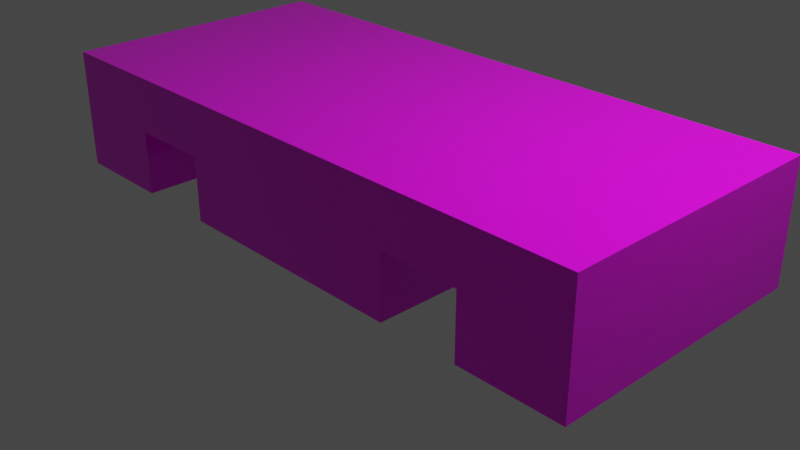 # Source: new_table2.blend  (saved by Blender 2.82.7; exported with 4.5.12 LTS)
import bpy
from mathutils import Matrix  # noqa: F401  (used for matrix-valued properties, if any)

bpy.ops.wm.read_factory_settings(use_empty=True)
scene = bpy.context.scene
scene.name = 'Scene'

# ---- collections
col_collection = bpy.data.collections.new('Collection'); scene.collection.children.link(col_collection)

# ---- images (referenced by path relative to the original .blend; pixels are not part of the script)
import os
ASSET_DIR = os.environ.get("B2B_ASSET_DIR", "")  # directory of the original .blend (textures are referenced by path, not embedded)
HERE = os.path.dirname(os.path.abspath(__file__))  # packed textures are extracted next to this script under _unpacked/

def load_image(name, relpath, width, height, colorspace="sRGB"):
    """Load a texture the original file referenced (path relative to the .blend, or extracted next to this script)."""
    p = next((c for c in (os.path.join(HERE, relpath), os.path.join(ASSET_DIR, relpath)) if relpath and os.path.exists(c)), "")
    if p:
        img = bpy.data.images.load(p, check_existing=True)
        img.name = name
    else:  # same state as the original file: an image datablock whose file is absent (Cycles renders it pink)
        img = bpy.data.images.new(name, width, height)
        img.source = "FILE"
        img.filepath = "//" + (relpath or name)
    img.colorspace_settings.name = colorspace
    return img
img_wood_texture_jpg_001 = load_image('wood_texture.jpg.001', 'wood_texture.jpg', 1024, 1024, 'sRGB')

# ---- materials (node trees are filled in below, after node groups)
mat_top = bpy.data.materials.new('top')
mat_top.alpha_threshold = 0.0
mat_top.use_transparent_shadow = False
mat_top.line_color = (0.0, 0.0, 0.0, 1.0)
mat_leg = bpy.data.materials.new('leg')
mat_leg.use_transparent_shadow = False

# ---- material node trees
mat_top.use_nodes = True; mat_top.node_tree.nodes.clear()
_N = mat_top.node_tree.nodes; _L = mat_top.node_tree.links
n0 = _N.new('ShaderNodeBsdfPrincipled'); n0.name = 'Principled BSDF'; n0.location = (10, 300)
n0.distribution = 'GGX'
n0.subsurface_method = 'BURLEY'
n0.inputs[2].default_value = 0.2
n0.inputs[3].default_value = 1.45
n0.inputs[27].default_value = (0.0, 0.0, 0.0, 1.0)
n0.inputs[28].default_value = 1.0
n1 = _N.new('ShaderNodeOutputMaterial'); n1.name = 'Material Output'; n1.location = (637, 266)
n2 = _N.new('ShaderNodeTexImage'); n2.name = 'Image Texture'; n2.location = (-280, 280)
n2.image = img_wood_texture_jpg_001
_L.new(n0.outputs[0], n1.inputs[0])
_L.new(n2.outputs[0], n0.inputs[0])
n1.is_active_output = True
mat_leg.use_nodes = True; mat_leg.node_tree.nodes.clear()
_N = mat_leg.node_tree.nodes; _L = mat_leg.node_tree.links
n0 = _N.new('ShaderNodeOutputMaterial'); n0.name = 'Material Output'; n0.location = (300, 300)
n1 = _N.new('ShaderNodeBsdfPrincipled'); n1.name = 'Principled BSDF'; n1.location = (10, 300)
n1.distribution = 'GGX'
n1.subsurface_method = 'BURLEY'
n1.inputs[3].default_value = 1.45
n1.inputs[27].default_value = (0.0, 0.0, 0.0, 1.0)
n1.inputs[28].default_value = 1.0
n2 = _N.new('ShaderNodeTexImage'); n2.name = 'Image Texture'; n2.location = (-280, 280)
_L.new(n1.outputs[0], n0.inputs[0])
_L.new(n2.outputs[0], n1.inputs[0])
n0.is_active_output = True

# ---- world
world_world = bpy.data.worlds.new('World'); scene.world = world_world
world_world.use_nodes = True; world_world.node_tree.nodes.clear()
_N = world_world.node_tree.nodes; _L = world_world.node_tree.links
n0 = _N.new('ShaderNodeOutputWorld'); n0.name = 'World Output'; n0.location = (300, 300)
n1 = _N.new('ShaderNodeBackground'); n1.name = 'Background'; n1.location = (10, 300)
n1.inputs[0].default_value = (0.05088, 0.05088, 0.05088, 1.0)
_L.new(n1.outputs[0], n0.inputs[0])
n0.is_active_output = True
world_world.color = (0.05088, 0.05088, 0.05088)
world_world.use_sun_shadow = False
world_world.sun_shadow_jitter_overblur = 0.0

# ---- cameras
cam_camera = bpy.data.cameras.new('Camera')
cam_camera.clip_end = 100.0
cam_camera.ortho_scale = 7.314

# ---- lights
light_light = bpy.data.lights.new('Light', 'POINT')
light_light.transmission_factor = 0.0
light_light.energy = 1000.0
light_light.shadow_soft_size = 0.1
light_light.shadow_maximum_resolution = 0.006
light_light.use_absolute_resolution = True

# ---- meshes
me_cube = bpy.data.meshes.new('Cube')
me_cube.from_pydata([(1.0, 1.0, 1.0), (1.0, 1.0, -1.0), (1.0, -1.0, 1.0), (1.0, -1.0, -1.0), (-1.0, 1.0, 1.0), (-1.0, 1.0, -1.0), (-1.0, -1.0, 1.0), (-1.0, -1.0, -1.0), (-0.6636, 1.0, -1.0), (-0.6636, -1.0, 1.0), (-0.6636, -1.0, -1.0), (-0.6636, 1.0, 1.0), (0.6636, -1.0, -1.0), (0.6636, 1.0, 1.0), (0.6636, 1.0, -1.0), (0.6636, -1.0, 1.0), (-1.0, 1.0, -3.314), (-1.0, -1.0, -3.314), (-0.6636, 1.0, -3.314), (0.6636, -1.0, -3.314), (1.0, -1.0, -3.314), (1.0, 1.0, -3.314), (-0.6636, -1.0, -3.314), (0.6636, 1.0, -3.314), (-0.394, 1.0, -1.0), (-0.394, -1.0, 1.0), (-0.394, -1.0, -1.0), (-0.394, 1.0, 1.0), (0.4044, -1.0, -1.0), (0.4044, 1.0, 1.0), (0.4044, 1.0, -1.0), (0.4044, -1.0, 1.0), (0.4044, 1.0, -3.315), (-0.394, 1.0, -3.315), (-0.394, -1.0, -3.315), (0.4044, -1.0, -3.315), (0.4044, 1.0, -3.315), (-0.394, 1.0, -3.315), (-0.394, -1.0, -3.315), (0.4044, -1.0, -3.315)], [], [(11, 4, 6, 9), (10, 9, 6, 7), (7, 6, 4, 5), (8, 10, 22, 18), (1, 0, 2, 3), (14, 13, 0, 1), (5, 4, 11, 8), (3, 12, 19, 20), (26, 25, 9, 10), (27, 11, 9, 25), (0, 13, 15, 2), (3, 2, 15, 12), (30, 29, 13, 14), (30, 14, 12, 28), (23, 21, 20, 19), (16, 18, 22, 17), (14, 1, 21, 23), (7, 5, 16, 17), (1, 3, 20, 21), (12, 14, 23, 19), (10, 7, 17, 22), (5, 8, 18, 16), (8, 24, 26, 10), (8, 11, 27, 24), (29, 27, 25, 31), (28, 31, 25, 26), (12, 15, 31, 28), (13, 29, 31, 15), (24, 30, 32, 33), (24, 27, 29, 30), (35, 34, 38, 39), (30, 28, 35, 32), (28, 26, 34, 35), (26, 24, 33, 34), (37, 36, 39, 38), (33, 32, 36, 37), (32, 35, 39, 36), (34, 33, 37, 38)])
_uv = me_cube.uv_layers.new(name='UVMap')
_uv.uv.foreach_set('vector', [0.833, 0.5, 0.875, 0.5, 0.875, 0.75, 0.833, 0.75, 0.375, 0.958, 0.625, 0.958, 0.625, 1.0, 0.375, 1.0, 0.375, 0.0, 0.625, 0.0, 0.625, 0.25, 0.375, 0.25, 0.167, 0.5, 0.167, 0.75, 0.167, 0.75, 0.167, 0.5, 0.375, 0.5, 0.625, 0.5, 0.625, 0.75, 0.375, 0.75, 0.375, 0.458, 0.625, 0.458, 0.625, 0.5, 0.375, 0.5, 0.375, 0.25, 0.625, 0.25, 0.625, 0.292, 0.375, 0.292, 0.375, 0.75, 0.375, 0.792, 0.375, 0.792, 0.375, 0.75, 0.375, 0.9243, 0.625, 0.9243, 0.625, 0.958, 0.375, 0.958, 0.7993, 0.5, 0.833, 0.5, 0.833, 0.75, 0.7993, 0.75, 0.625, 0.5, 0.667, 0.5, 0.667, 0.75, 0.625, 0.75, 0.375, 0.75, 0.625, 0.75, 0.625, 0.792, 0.375, 0.792, 0.375, 0.4256, 0.625, 0.4256, 0.625, 0.458, 0.375, 0.458, 0.3006, 0.5, 0.333, 0.5, 0.333, 0.75, 0.3006, 0.75, 0.333, 0.5, 0.375, 0.5, 0.375, 0.75, 0.333, 0.75, 0.125, 0.5, 0.167, 0.5, 0.167, 0.75, 0.125, 0.75, 0.375, 0.458, 0.375, 0.5, 0.375, 0.5, 0.375, 0.458, 0.375, 0.0, 0.375, 0.25, 0.375, 0.25, 0.375, 0.0, 0.375, 0.5, 0.375, 0.75, 0.375, 0.75, 0.375, 0.5, 0.333, 0.75, 0.333, 0.5, 0.333, 0.5, 0.333, 0.75, 0.375, 0.958, 0.375, 1.0, 0.375, 1.0, 0.375, 0.958, 0.375, 0.25, 0.375, 0.292, 0.375, 0.292, 0.375, 0.25, 0.167, 0.5, 0.2007, 0.5, 0.2007, 0.75, 0.167, 0.75, 0.375, 0.292, 0.625, 0.292, 0.625, 0.3257, 0.375, 0.3257, 0.6994, 0.5, 0.7993, 0.5, 0.7993, 0.75, 0.6994, 0.75, 0.375, 0.8244, 0.625, 0.8244, 0.625, 0.9243, 0.375, 0.9243, 0.375, 0.792, 0.625, 0.792, 0.625, 0.8244, 0.375, 0.8244, 0.667, 0.5, 0.6994, 0.5, 0.6994, 0.75, 0.667, 0.75, 0.375, 0.3257, 0.375, 0.4256, 0.375, 0.4256, 0.375, 0.3257, 0.375, 0.3257, 0.625, 0.3257, 0.625, 0.4256, 0.375, 0.4256, 0.375, 0.8244, 0.375, 0.9243, 0.375, 0.9243, 0.375, 0.8244, 0.3006, 0.5, 0.3006, 0.75, 0.3006, 0.75, 0.3006, 0.5, 0.375, 0.8244, 0.375, 0.9243, 0.375, 0.9243, 0.375, 0.8244, 0.2007, 0.75, 0.2007, 0.5, 0.2007, 0.5, 0.2007, 0.75, 0.2007, 0.5, 0.3006, 0.5, 0.3006, 0.75, 0.2007, 0.75, 0.375, 0.3257, 0.375, 0.4256, 0.375, 0.4256, 0.375, 0.3257, 0.3006, 0.5, 0.3006, 0.75, 0.3006, 0.75, 0.3006, 0.5, 0.2007, 0.75, 0.2007, 0.5, 0.2007, 0.5, 0.2007, 0.75])
me_cube.materials.append(mat_top)
me_cube.materials.append(mat_leg)
me_cube.use_remesh_preserve_volume = False
me_cube.use_remesh_preserve_attributes = False
me_cube.use_mirror_vertex_groups = False
me_cube.update()

# ---- objects
ob_cube = bpy.data.objects.new('Cube', me_cube)
ob_light = bpy.data.objects.new('Light', light_light)
ob_camera = bpy.data.objects.new('Camera', cam_camera)

# ---- transforms, parenting, visibility, modifiers, constraints
ob_cube.location = (0.0, 0.0, 1.0)
ob_cube.scale = (3.37, 1.5, 0.3)
ob_cube.lock_rotations_4d = False
ob_cube.empty_display_type = 'ARROWS'
ob_cube.lineart.crease_threshold = 0.0
ob_light.location = (4.076, 1.005, 5.904)
ob_light.rotation_euler = (0.6503, 0.05522, 1.866)
ob_light.lock_rotations_4d = False
ob_light.empty_display_type = 'ARROWS'
ob_light.color = (0.0, 0.0, 0.0, 0.0)
ob_light.lineart.crease_threshold = 0.0
ob_camera.location = (7.359, -6.926, 4.958)
ob_camera.rotation_euler = (1.109, 0.0, 0.8149)
ob_camera.lock_rotations_4d = False
ob_camera.empty_display_type = 'ARROWS'
ob_camera.color = (0.0, 0.0, 0.0, 0.0)
ob_camera.display_type = 'WIRE'
ob_camera.lineart.crease_threshold = 0.0

# ---- collection membership
col_collection.objects.link(ob_cube)
col_collection.objects.link(ob_light)
col_collection.objects.link(ob_camera)

# ---- scene / render settings (as saved in the file)
scene.camera = ob_camera
scene.frame_start = 1; scene.frame_end = 250; scene.frame_set(1)
scene.render.engine = 'BLENDER_EEVEE_NEXT'
scene.cycles.use_denoising = False
scene.cycles.samples = 128
scene.cycles.sampling_pattern = 'TABULATED_SOBOL'
scene.cycles.use_adaptive_sampling = False
scene.cycles.use_light_tree = False
scene.view_settings.view_transform = 'Filmic'
bpy.context.view_layer.update()
